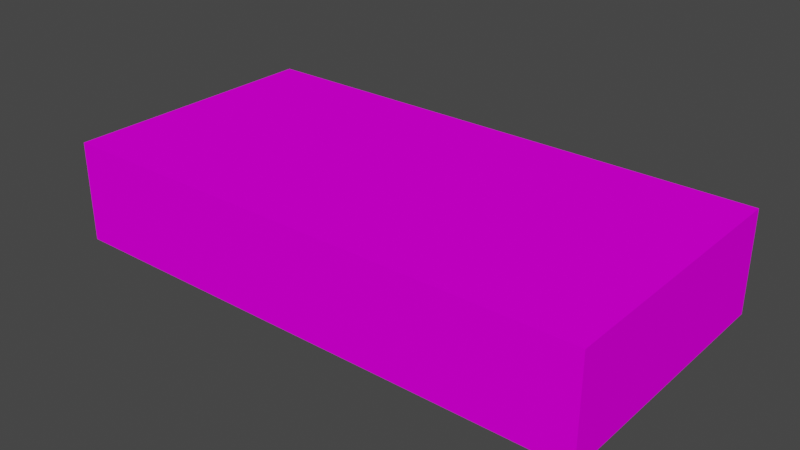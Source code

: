 # Source: bunk.blend  (saved by Blender 2.80.75; exported with 4.5.12 LTS)
import bpy
from mathutils import Matrix  # noqa: F401  (used for matrix-valued properties, if any)

bpy.ops.wm.read_factory_settings(use_empty=True)
scene = bpy.context.scene
scene.name = 'Scene'

# ---- collections
col_collection = bpy.data.collections.new('Collection'); scene.collection.children.link(col_collection)

# ---- images (referenced by path relative to the original .blend; pixels are not part of the script)
import os
ASSET_DIR = os.environ.get("B2B_ASSET_DIR", "")  # directory of the original .blend (textures are referenced by path, not embedded)
HERE = os.path.dirname(os.path.abspath(__file__))  # packed textures are extracted next to this script under _unpacked/

def load_image(name, relpath, width, height, colorspace="sRGB"):
    """Load a texture the original file referenced (path relative to the .blend, or extracted next to this script)."""
    p = next((c for c in (os.path.join(HERE, relpath), os.path.join(ASSET_DIR, relpath)) if relpath and os.path.exists(c)), "")
    if p:
        img = bpy.data.images.load(p, check_existing=True)
        img.name = name
    else:  # same state as the original file: an image datablock whose file is absent (Cycles renders it pink)
        img = bpy.data.images.new(name, width, height)
        img.source = "FILE"
        img.filepath = "//" + (relpath or name)
    img.colorspace_settings.name = colorspace
    return img
img_bunk_png = load_image('bunk.png', 'bunk.png', 1024, 1024, 'sRGB')

# ---- materials (node trees are filled in below, after node groups)
mat_material_001 = bpy.data.materials.new('Material.001')
mat_material_001.use_transparent_shadow = False

# ---- material node trees
mat_material_001.use_nodes = True; mat_material_001.node_tree.nodes.clear()
_N = mat_material_001.node_tree.nodes; _L = mat_material_001.node_tree.links
n0 = _N.new('ShaderNodeOutputMaterial'); n0.name = 'Material Output'; n0.location = (300, 300)
n1 = _N.new('ShaderNodeBsdfPrincipled'); n1.name = 'Principled BSDF'; n1.location = (10, 300)
n1.distribution = 'GGX'
n1.subsurface_method = 'BURLEY'
n1.inputs[2].default_value = 1.0
n1.inputs[3].default_value = 1.45
n1.inputs[13].default_value = 0.0
n1.inputs[27].default_value = (0.0, 0.0, 0.0, 1.0)
n1.inputs[28].default_value = 1.0
n2 = _N.new('ShaderNodeTexImage'); n2.name = 'Image Texture'; n2.location = (-280, 280)
n2.image = img_bunk_png
n2.interpolation = 'Closest'
_L.new(n1.outputs[0], n0.inputs[0])
_L.new(n2.outputs[0], n1.inputs[0])
n0.is_active_output = True

# ---- world
world_world = bpy.data.worlds.new('World'); scene.world = world_world
world_world.use_nodes = True; world_world.node_tree.nodes.clear()
_N = world_world.node_tree.nodes; _L = world_world.node_tree.links
n0 = _N.new('ShaderNodeOutputWorld'); n0.name = 'World Output'; n0.location = (300, 300)
n1 = _N.new('ShaderNodeBackground'); n1.name = 'Background'; n1.location = (10, 300)
n1.inputs[0].default_value = (0.05088, 0.05088, 0.05088, 1.0)
_L.new(n1.outputs[0], n0.inputs[0])
n0.is_active_output = True
world_world.color = (0.05088, 0.05088, 0.05088)
world_world.use_sun_shadow = False
world_world.sun_shadow_jitter_overblur = 0.0

# ---- meshes
me_cube_001 = bpy.data.meshes.new('Cube.001')
me_cube_001.from_pydata([(-1.6, -0.8, 0.0), (-1.6, -0.8, 0.6), (-1.6, 0.8, 0.0), (-1.6, 0.8, 0.6), (1.6, -0.8, 0.0), (1.6, -0.8, 0.6), (1.6, 0.8, 0.0), (1.6, 0.8, 0.6)], [], [(0, 1, 3, 2), (2, 3, 7, 6), (6, 7, 5, 4), (4, 5, 1, 0), (2, 6, 4, 0), (7, 3, 1, 5)])
_uv = me_cube_001.uv_layers.new(name='UVMap')
_uv.uv.foreach_set('vector', [0.7917, 0.875, 0.7917, 1.0, 0.4583, 1.0, 0.4583, 0.875, 0.0, 0.2083, 0.125, 0.2083, 0.125, 0.875, 0.0, 0.875, 0.125, 1.0, 0.125, 0.875, 0.4583, 0.875, 0.4583, 1.0, 0.5833, 0.875, 0.4583, 0.875, 0.4583, 0.2083, 0.5833, 0.2083, 0.9167, 0.2083, 0.9167, 0.875, 0.5833, 0.875, 0.5833, 0.2083, 0.125, 0.875, 0.125, 0.2083, 0.4583, 0.2083, 0.4583, 0.875])
me_cube_001.materials.append(mat_material_001)
me_cube_001.use_remesh_preserve_volume = False
me_cube_001.use_remesh_preserve_attributes = False
me_cube_001.use_mirror_vertex_groups = False
me_cube_001.update()

# ---- objects
ob_cube = bpy.data.objects.new('Cube', me_cube_001)

# ---- transforms, parenting, visibility, modifiers, constraints
ob_cube.location = (0.0, 0.0, 0.0)
ob_cube.lineart.crease_threshold = 0.0

# ---- collection membership
col_collection.objects.link(ob_cube)

# ---- scene / render settings (as saved in the file)
scene.frame_start = 1; scene.frame_end = 250; scene.frame_set(1)
scene.render.engine = 'BLENDER_EEVEE_NEXT'
scene.cycles.use_denoising = False
scene.cycles.samples = 128
scene.cycles.sampling_pattern = 'TABULATED_SOBOL'
scene.cycles.use_adaptive_sampling = False
scene.cycles.use_light_tree = False
scene.view_settings.view_transform = 'Filmic'
bpy.context.view_layer.update()

# ---- added for rendering (the .blend has no active camera and no usable light): camera, sun
cam_auto = bpy.data.cameras.new('AutoCamera')
cam_auto.lens = 50.0
cam_auto.sensor_width = 36.0
cam_auto.clip_end = 1000.0
ob_auto_camera = bpy.data.objects.new('AutoCamera', cam_auto)
scene.collection.objects.link(ob_auto_camera)
ob_auto_camera.location = (3.35641, -4.02769, 2.98513)
ob_auto_camera.rotation_euler = (1.09748, -7.21219e-08, 0.694738)
scene.camera = ob_auto_camera
light_auto_sun = bpy.data.lights.new('AutoSun', 'SUN')
light_auto_sun.energy = 3.0
light_auto_sun.angle = 0.0523599
ob_auto_sun = bpy.data.objects.new('AutoSun', light_auto_sun)
scene.collection.objects.link(ob_auto_sun)
ob_auto_sun.rotation_euler = (0.872665, 0.174533, 0.523599)
bpy.context.view_layer.update()
